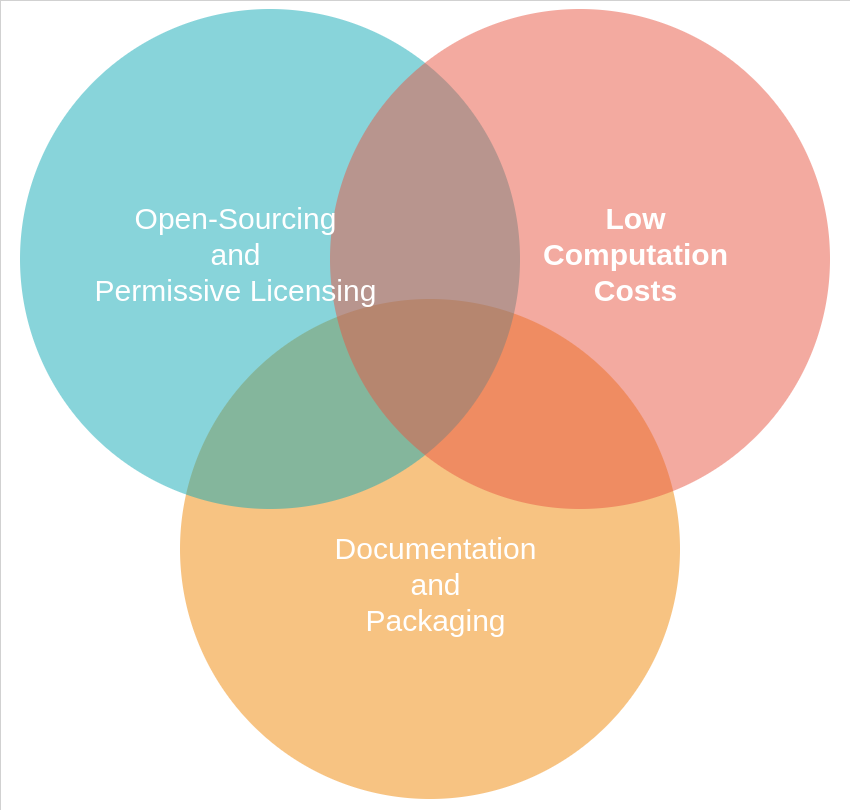

The diagram above was exported from draw.io. Its source (the exported page's mxGraphModel, read from the mxfile embedded in the PNG):
<mxGraphModel dx="1434" dy="858" grid="1" gridSize="10" guides="1" tooltips="1" connect="1" arrows="1" fold="1" page="1" pageScale="1" pageWidth="1169" pageHeight="827" background="#ffffff" math="0" shadow="0">
  <root>
    <mxCell id="0" />
    <mxCell id="1" parent="0" />
    <mxCell id="ErJby-wdrwYiR21B1-rZ-21540" value="" style="rounded=0;whiteSpace=wrap;html=1;strokeWidth=0;" parent="1" vertex="1">
      <mxGeometry x="160" y="10" width="850" height="810" as="geometry" />
    </mxCell>
    <mxCell id="21531" value="" style="ellipse;fillColor=#F08705;opacity=50;strokeColor=none;html=1;fontColor=#FFFFFF;shadow=0;" parent="1" vertex="1">
      <mxGeometry x="339.5" y="308.5" width="500" height="500" as="geometry" />
    </mxCell>
    <mxCell id="21532" value="" style="ellipse;fillColor=#12AAB5;opacity=50;strokeColor=none;html=1;fontColor=#FFFFFF;shadow=0;" parent="1" vertex="1">
      <mxGeometry x="179.5" y="18.5" width="500" height="500" as="geometry" />
    </mxCell>
    <mxCell id="21533" value="" style="ellipse;fillColor=#e85642;opacity=50;strokeColor=none;html=1;fontColor=#FFFFFF;shadow=0;" parent="1" vertex="1">
      <mxGeometry x="489.5" y="18.5" width="500" height="500" as="geometry" />
    </mxCell>
    <mxCell id="21534" value="&lt;font style=&quot;font-size: 30px;&quot;&gt;Open-&lt;/font&gt;&lt;span style=&quot;font-size: 30px; background-color: initial;&quot;&gt;Sourcing&lt;/span&gt;&lt;div&gt;&lt;span style=&quot;font-size: 30px; background-color: initial;&quot;&gt;and&lt;/span&gt;&lt;div&gt;&lt;font style=&quot;font-size: 30px;&quot;&gt;Permissive Licensing&lt;/font&gt;&lt;/div&gt;&lt;/div&gt;" style="text;fontSize=24;align=center;verticalAlign=middle;html=1;fontColor=#FFFFFF;shadow=0;" parent="1" vertex="1">
      <mxGeometry x="299.5" y="228.5" width="190" height="70" as="geometry" />
    </mxCell>
    <mxCell id="21535" value="&lt;div style=&quot;font-size: 30px;&quot;&gt;&lt;font style=&quot;font-size: 30px;&quot;&gt;&lt;b&gt;Low&lt;/b&gt;&lt;/font&gt;&lt;/div&gt;&lt;font style=&quot;font-size: 30px;&quot;&gt;&lt;b&gt;Computation&lt;/b&gt;&lt;/font&gt;&lt;div&gt;&lt;font style=&quot;font-size: 30px;&quot;&gt;&lt;b&gt;Costs&lt;/b&gt;&lt;/font&gt;&lt;/div&gt;" style="text;fontSize=24;align=center;verticalAlign=middle;html=1;fontColor=#FFFFFF;shadow=0;" parent="1" vertex="1">
      <mxGeometry x="699.5" y="228.5" width="190" height="70" as="geometry" />
    </mxCell>
    <mxCell id="21536" value="&lt;font style=&quot;font-size: 30px;&quot;&gt;Documentation&lt;/font&gt;&lt;div style=&quot;font-size: 30px;&quot;&gt;&lt;font style=&quot;font-size: 30px;&quot;&gt;and&lt;/font&gt;&lt;/div&gt;&lt;div style=&quot;font-size: 30px;&quot;&gt;&lt;font style=&quot;font-size: 30px;&quot;&gt;Packaging&lt;/font&gt;&lt;/div&gt;" style="text;fontSize=24;align=center;verticalAlign=middle;html=1;fontColor=#FFFFFF;shadow=0;" parent="1" vertex="1">
      <mxGeometry x="499.5" y="558.5" width="190" height="70" as="geometry" />
    </mxCell>
  </root>
</mxGraphModel>